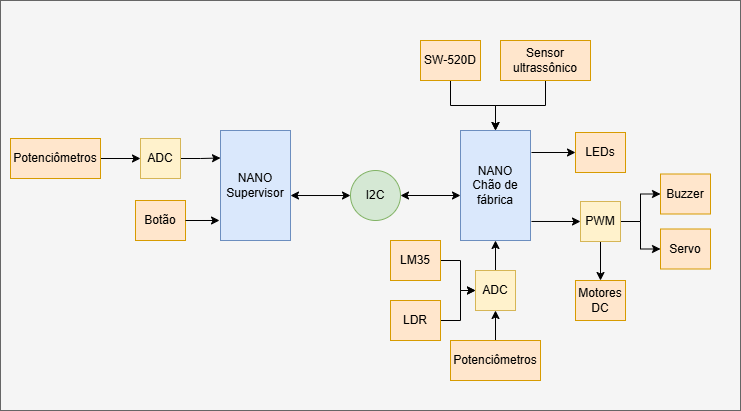

The diagram above was exported from draw.io. Its source (the exported page's mxGraphModel, read from the mxfile embedded in the PNG):
<mxGraphModel dx="1464" dy="890" grid="1" gridSize="10" guides="1" tooltips="1" connect="1" arrows="1" fold="1" page="1" pageScale="1" pageWidth="600" pageHeight="400" math="0" shadow="0">
  <root>
    <mxCell id="0" />
    <mxCell id="1" parent="0" />
    <mxCell id="2" value="" style="rounded=0;whiteSpace=wrap;html=1;fillColor=#f5f5f5;fontColor=#333333;strokeColor=#666666;" vertex="1" parent="1">
      <mxGeometry x="-120" y="-30" width="740" height="410" as="geometry" />
    </mxCell>
    <mxCell id="3" value="&lt;div&gt;NANO&lt;/div&gt;Supervisor" style="rounded=0;whiteSpace=wrap;html=1;fillColor=#dae8fc;strokeColor=#6c8ebf;" vertex="1" parent="1">
      <mxGeometry x="100" y="100" width="70" height="110" as="geometry" />
    </mxCell>
    <mxCell id="4" style="edgeStyle=orthogonalEdgeStyle;rounded=0;orthogonalLoop=1;jettySize=auto;html=1;entryX=0;entryY=0.5;entryDx=0;entryDy=0;exitX=1.014;exitY=0.827;exitDx=0;exitDy=0;exitPerimeter=0;" edge="1" source="6" target="23" parent="1">
      <mxGeometry relative="1" as="geometry" />
    </mxCell>
    <mxCell id="5" style="edgeStyle=orthogonalEdgeStyle;rounded=0;orthogonalLoop=1;jettySize=auto;html=1;entryX=0;entryY=0.5;entryDx=0;entryDy=0;exitX=1.014;exitY=0.2;exitDx=0;exitDy=0;exitPerimeter=0;" edge="1" source="6" target="31" parent="1">
      <mxGeometry relative="1" as="geometry" />
    </mxCell>
    <mxCell id="6" value="&lt;div&gt;NANO&lt;/div&gt;Chão de fábrica" style="rounded=0;whiteSpace=wrap;html=1;fillColor=#dae8fc;strokeColor=#6c8ebf;" vertex="1" parent="1">
      <mxGeometry x="340" y="100" width="70" height="110" as="geometry" />
    </mxCell>
    <mxCell id="7" value="" style="edgeStyle=orthogonalEdgeStyle;rounded=0;orthogonalLoop=1;jettySize=auto;html=1;entryX=0;entryY=0.25;entryDx=0;entryDy=0;" edge="1" source="8" target="3" parent="1">
      <mxGeometry relative="1" as="geometry" />
    </mxCell>
    <mxCell id="8" value="ADC" style="rounded=0;whiteSpace=wrap;html=1;fillColor=#fff2cc;strokeColor=#d6b656;" vertex="1" parent="1">
      <mxGeometry x="20" y="108" width="40" height="40" as="geometry" />
    </mxCell>
    <mxCell id="9" value="" style="edgeStyle=orthogonalEdgeStyle;rounded=0;orthogonalLoop=1;jettySize=auto;html=1;" edge="1" source="10" target="8" parent="1">
      <mxGeometry relative="1" as="geometry" />
    </mxCell>
    <mxCell id="10" value="Potenciômetros" style="rounded=0;whiteSpace=wrap;html=1;fillColor=#ffe6cc;strokeColor=#d79b00;" vertex="1" parent="1">
      <mxGeometry x="-110" y="108" width="90" height="40" as="geometry" />
    </mxCell>
    <mxCell id="11" value="Botão" style="rounded=0;whiteSpace=wrap;html=1;fillColor=#ffe6cc;strokeColor=#d79b00;" vertex="1" parent="1">
      <mxGeometry x="15" y="170" width="50" height="40" as="geometry" />
    </mxCell>
    <mxCell id="12" style="edgeStyle=orthogonalEdgeStyle;rounded=0;orthogonalLoop=1;jettySize=auto;html=1;entryX=-0.014;entryY=0.818;entryDx=0;entryDy=0;entryPerimeter=0;" edge="1" source="11" target="3" parent="1">
      <mxGeometry relative="1" as="geometry" />
    </mxCell>
    <mxCell id="13" value="I2C" style="ellipse;whiteSpace=wrap;html=1;aspect=fixed;fillColor=#d5e8d4;strokeColor=#82b366;" vertex="1" parent="1">
      <mxGeometry x="230" y="140" width="50" height="50" as="geometry" />
    </mxCell>
    <mxCell id="14" style="edgeStyle=orthogonalEdgeStyle;rounded=0;orthogonalLoop=1;jettySize=auto;html=1;entryX=1;entryY=0.591;entryDx=0;entryDy=0;entryPerimeter=0;startArrow=classic;startFill=1;" edge="1" source="13" target="3" parent="1">
      <mxGeometry relative="1" as="geometry" />
    </mxCell>
    <mxCell id="15" style="edgeStyle=orthogonalEdgeStyle;rounded=0;orthogonalLoop=1;jettySize=auto;html=1;entryX=1;entryY=0.591;entryDx=0;entryDy=0;entryPerimeter=0;startArrow=classic;startFill=1;" edge="1" parent="1">
      <mxGeometry relative="1" as="geometry">
        <mxPoint x="340" y="165" as="sourcePoint" />
        <mxPoint x="280" y="165" as="targetPoint" />
      </mxGeometry>
    </mxCell>
    <mxCell id="16" value="" style="edgeStyle=orthogonalEdgeStyle;rounded=0;orthogonalLoop=1;jettySize=auto;html=1;" edge="1" source="17" target="6" parent="1">
      <mxGeometry relative="1" as="geometry" />
    </mxCell>
    <mxCell id="17" value="ADC" style="rounded=0;whiteSpace=wrap;html=1;fillColor=#fff2cc;strokeColor=#d6b656;" vertex="1" parent="1">
      <mxGeometry x="355" y="240" width="40" height="40" as="geometry" />
    </mxCell>
    <mxCell id="18" value="" style="edgeStyle=orthogonalEdgeStyle;rounded=0;orthogonalLoop=1;jettySize=auto;html=1;" edge="1" source="19" target="17" parent="1">
      <mxGeometry relative="1" as="geometry" />
    </mxCell>
    <mxCell id="19" value="Potenciômetros" style="rounded=0;whiteSpace=wrap;html=1;fillColor=#ffe6cc;strokeColor=#d79b00;" vertex="1" parent="1">
      <mxGeometry x="330" y="310" width="90" height="40" as="geometry" />
    </mxCell>
    <mxCell id="20" style="edgeStyle=orthogonalEdgeStyle;rounded=0;orthogonalLoop=1;jettySize=auto;html=1;entryX=0;entryY=0.5;entryDx=0;entryDy=0;" edge="1" source="23" target="24" parent="1">
      <mxGeometry relative="1" as="geometry" />
    </mxCell>
    <mxCell id="21" style="edgeStyle=orthogonalEdgeStyle;rounded=0;orthogonalLoop=1;jettySize=auto;html=1;entryX=0;entryY=0.5;entryDx=0;entryDy=0;" edge="1" source="23" target="25" parent="1">
      <mxGeometry relative="1" as="geometry" />
    </mxCell>
    <mxCell id="22" value="" style="edgeStyle=orthogonalEdgeStyle;rounded=0;orthogonalLoop=1;jettySize=auto;html=1;" edge="1" source="23" target="26" parent="1">
      <mxGeometry relative="1" as="geometry" />
    </mxCell>
    <mxCell id="23" value="PWM" style="rounded=0;whiteSpace=wrap;html=1;fillColor=#fff2cc;strokeColor=#d6b656;" vertex="1" parent="1">
      <mxGeometry x="460" y="171" width="40" height="40" as="geometry" />
    </mxCell>
    <mxCell id="24" value="Buzzer" style="rounded=0;whiteSpace=wrap;html=1;fillColor=#ffe6cc;strokeColor=#d79b00;" vertex="1" parent="1">
      <mxGeometry x="540" y="143.5" width="50" height="40" as="geometry" />
    </mxCell>
    <mxCell id="25" value="Servo" style="rounded=0;whiteSpace=wrap;html=1;fillColor=#ffe6cc;strokeColor=#d79b00;" vertex="1" parent="1">
      <mxGeometry x="540" y="198.5" width="50" height="40" as="geometry" />
    </mxCell>
    <mxCell id="26" value="Motores&lt;div&gt;DC&lt;/div&gt;" style="rounded=0;whiteSpace=wrap;html=1;fillColor=#ffe6cc;strokeColor=#d79b00;" vertex="1" parent="1">
      <mxGeometry x="455" y="250" width="50" height="40" as="geometry" />
    </mxCell>
    <mxCell id="27" value="" style="edgeStyle=orthogonalEdgeStyle;rounded=0;orthogonalLoop=1;jettySize=auto;html=1;" edge="1" source="28" target="17" parent="1">
      <mxGeometry relative="1" as="geometry" />
    </mxCell>
    <mxCell id="28" value="LM35" style="rounded=0;whiteSpace=wrap;html=1;fillColor=#ffe6cc;strokeColor=#d79b00;" vertex="1" parent="1">
      <mxGeometry x="270" y="210" width="50" height="40" as="geometry" />
    </mxCell>
    <mxCell id="29" style="edgeStyle=orthogonalEdgeStyle;rounded=0;orthogonalLoop=1;jettySize=auto;html=1;entryX=0;entryY=0.5;entryDx=0;entryDy=0;" edge="1" source="30" target="17" parent="1">
      <mxGeometry relative="1" as="geometry" />
    </mxCell>
    <mxCell id="30" value="LDR" style="rounded=0;whiteSpace=wrap;html=1;fillColor=#ffe6cc;strokeColor=#d79b00;" vertex="1" parent="1">
      <mxGeometry x="270" y="270" width="50" height="40" as="geometry" />
    </mxCell>
    <mxCell id="31" value="LEDs" style="rounded=0;whiteSpace=wrap;html=1;fillColor=#ffe6cc;strokeColor=#d79b00;" vertex="1" parent="1">
      <mxGeometry x="455" y="102" width="50" height="40" as="geometry" />
    </mxCell>
    <mxCell id="32" style="edgeStyle=orthogonalEdgeStyle;rounded=0;orthogonalLoop=1;jettySize=auto;html=1;entryX=0.5;entryY=0;entryDx=0;entryDy=0;" edge="1" source="33" target="6" parent="1">
      <mxGeometry relative="1" as="geometry" />
    </mxCell>
    <mxCell id="33" value="Sensor ultrassônico" style="rounded=0;whiteSpace=wrap;html=1;fillColor=#ffe6cc;strokeColor=#d79b00;" vertex="1" parent="1">
      <mxGeometry x="380" y="10" width="90" height="40" as="geometry" />
    </mxCell>
    <mxCell id="34" style="edgeStyle=orthogonalEdgeStyle;rounded=0;orthogonalLoop=1;jettySize=auto;html=1;" edge="1" source="35" target="6" parent="1">
      <mxGeometry relative="1" as="geometry" />
    </mxCell>
    <mxCell id="35" value="SW-520D" style="rounded=0;whiteSpace=wrap;html=1;fillColor=#ffe6cc;strokeColor=#d79b00;" vertex="1" parent="1">
      <mxGeometry x="300" y="10" width="60" height="40" as="geometry" />
    </mxCell>
  </root>
</mxGraphModel>